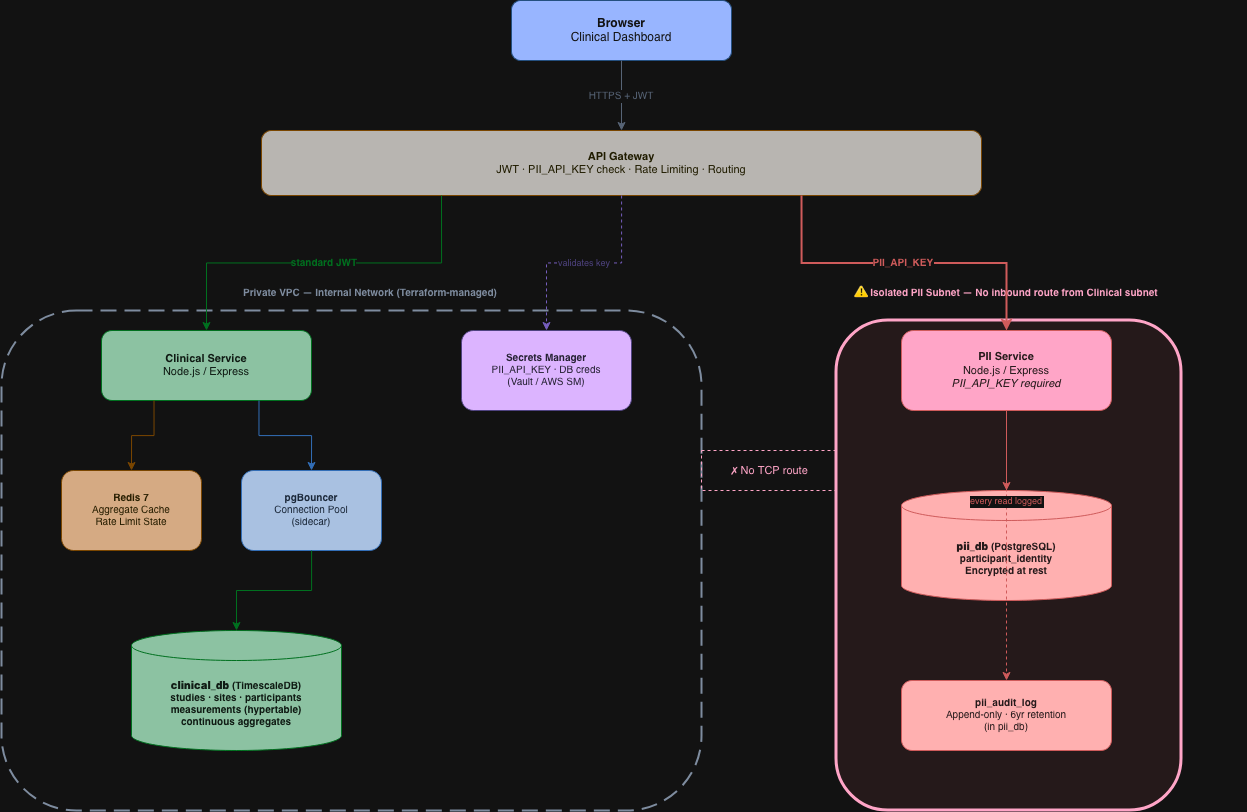

The diagram above was exported from draw.io. Its source (the exported page's mxGraphModel, read from the mxfile embedded in the PNG):
<mxGraphModel dx="1363" dy="908" grid="1" gridSize="10" guides="1" tooltips="1" connect="1" arrows="1" fold="1" page="1" pageScale="1" pageWidth="850" pageHeight="1100" math="0" shadow="0">
  <root>
    <mxCell id="0" />
    <mxCell id="1" parent="0" />
    <mxCell id="fZFlGrOhOLuGGm2veIG7-1" parent="1" style="rounded=1;whiteSpace=wrap;html=1;fillColor=#1e40af;strokeColor=#93c5fd;fontColor=#ffffff;fontSize=12;" value="&lt;b&gt;Browser&lt;/b&gt;&lt;br&gt;Clinical Dashboard" vertex="1">
      <mxGeometry height="60" width="220" x="540" y="30" as="geometry" />
    </mxCell>
    <mxCell id="fZFlGrOhOLuGGm2veIG7-2" parent="1" style="rounded=1;whiteSpace=wrap;html=1;fillColor=#44403c;strokeColor=#fbbf24;fontColor=#fef9c3;fontSize=11;" value="&lt;b&gt;API Gateway&lt;/b&gt;&lt;br&gt;JWT · PII_API_KEY check · Rate Limiting · Routing" vertex="1">
      <mxGeometry height="65" width="720" x="290" y="160" as="geometry" />
    </mxCell>
    <mxCell id="fZFlGrOhOLuGGm2veIG7-3" parent="1" style="text;html=1;align=left;verticalAlign=top;resizable=0;points=[];strokeColor=none;fillColor=none;fontStyle=1;fontSize=10;fontColor=#64748b;" value="Private VPC — Internal Network (Terraform-managed)" vertex="1">
      <mxGeometry height="20" width="380" x="270" y="310" as="geometry" />
    </mxCell>
    <mxCell id="fZFlGrOhOLuGGm2veIG7-4" parent="1" style="rounded=1;whiteSpace=wrap;html=1;fillColor=none;strokeColor=#64748b;strokeWidth=2;dashed=1;dashPattern=8 4;" value="" vertex="1">
      <mxGeometry height="500" width="700" x="30" y="340" as="geometry" />
    </mxCell>
    <mxCell id="fZFlGrOhOLuGGm2veIG7-5" parent="1" style="rounded=1;whiteSpace=wrap;html=1;fillColor=#14532d;strokeColor=#4ade80;fontColor=#f0fdf4;fontSize=11;" value="&lt;b&gt;Clinical Service&lt;/b&gt;&lt;br&gt;Node.js / Express" vertex="1">
      <mxGeometry height="70" width="210" x="130" y="360" as="geometry" />
    </mxCell>
    <mxCell id="fZFlGrOhOLuGGm2veIG7-6" parent="1" style="rounded=1;whiteSpace=wrap;html=1;fillColor=#713f12;strokeColor=#fbbf24;fontColor=#fef3c7;fontSize=10;" value="&lt;b&gt;Redis 7&lt;/b&gt;&lt;br&gt;Aggregate Cache&lt;br&gt;Rate Limit State" vertex="1">
      <mxGeometry height="80" width="140" x="90" y="500" as="geometry" />
    </mxCell>
    <mxCell id="fZFlGrOhOLuGGm2veIG7-7" parent="1" style="rounded=1;whiteSpace=wrap;html=1;fillColor=#1e3a5f;strokeColor=#60a5fa;fontColor=#dbeafe;fontSize=10;" value="&lt;b&gt;pgBouncer&lt;/b&gt;&lt;br&gt;Connection Pool&lt;br&gt;(sidecar)" vertex="1">
      <mxGeometry height="80" width="140" x="270" y="500" as="geometry" />
    </mxCell>
    <mxCell id="fZFlGrOhOLuGGm2veIG7-8" parent="1" style="rounded=1;whiteSpace=wrap;html=1;fillColor=#4c1d95;strokeColor=#c4b5fd;fontColor=#ede9fe;fontSize=10;" value="&lt;b&gt;Secrets Manager&lt;/b&gt;&lt;br&gt;PII_API_KEY · DB creds&lt;br&gt;(Vault / AWS SM)" vertex="1">
      <mxGeometry height="80" width="170" x="490" y="360" as="geometry" />
    </mxCell>
    <mxCell id="fZFlGrOhOLuGGm2veIG7-9" parent="1" style="shape=cylinder3;whiteSpace=wrap;html=1;boundedLbl=1;backgroundOutline=1;size=15;fillColor=#14532d;strokeColor=#4ade80;fontColor=#f0fdf4;fontSize=10;fontStyle=1;" value="&lt;b&gt;clinical_db&lt;/b&gt; (TimescaleDB)&lt;br&gt;studies · sites · participants&lt;br&gt;measurements (hypertable)&lt;br&gt;continuous aggregates" vertex="1">
      <mxGeometry height="120" width="210" x="160" y="660" as="geometry" />
    </mxCell>
    <mxCell id="fZFlGrOhOLuGGm2veIG7-10" parent="1" style="text;html=1;align=left;verticalAlign=top;resizable=0;points=[];strokeColor=none;fillColor=none;fontStyle=1;fontSize=10;fontColor=#9f1239;" value="⚠  Isolated PII Subnet — No inbound route from Clinical subnet" vertex="1">
      <mxGeometry height="20" width="394" x="881" y="310" as="geometry" />
    </mxCell>
    <mxCell id="fZFlGrOhOLuGGm2veIG7-11" parent="1" style="rounded=1;whiteSpace=wrap;html=1;fillColor=#fff1f2;strokeColor=#9f1239;strokeWidth=3;" value="" vertex="1">
      <mxGeometry height="490" width="345" x="865" y="350" as="geometry" />
    </mxCell>
    <mxCell id="fZFlGrOhOLuGGm2veIG7-12" parent="1" style="rounded=1;whiteSpace=wrap;html=1;fillColor=#9f1239;strokeColor=#f87171;fontColor=#fff1f2;fontSize=11;" value="&lt;b&gt;PII Service&lt;/b&gt;&lt;br&gt;Node.js / Express&lt;br&gt;&lt;i&gt;PII_API_KEY required&lt;/i&gt;" vertex="1">
      <mxGeometry height="80" width="210" x="930" y="360" as="geometry" />
    </mxCell>
    <mxCell id="fZFlGrOhOLuGGm2veIG7-13" parent="1" style="shape=cylinder3;whiteSpace=wrap;html=1;boundedLbl=1;backgroundOutline=1;size=15;fillColor=#7f1d1d;strokeColor=#f87171;fontColor=#fff1f2;fontSize=10;fontStyle=1;" value="&lt;b&gt;pii_db&lt;/b&gt; (PostgreSQL)&lt;br&gt;participant_identity&lt;br&gt;Encrypted at rest" vertex="1">
      <mxGeometry height="110" width="210" x="930" y="520" as="geometry" />
    </mxCell>
    <mxCell id="fZFlGrOhOLuGGm2veIG7-14" parent="1" style="rounded=1;whiteSpace=wrap;html=1;fillColor=#7f1d1d;strokeColor=#f87171;fontColor=#fff1f2;fontSize=10;" value="&lt;b&gt;pii_audit_log&lt;/b&gt;&lt;br&gt;Append-only · 6yr retention&lt;br&gt;(in pii_db)" vertex="1">
      <mxGeometry height="70" width="210" x="930" y="710" as="geometry" />
    </mxCell>
    <mxCell id="fZFlGrOhOLuGGm2veIG7-15" parent="1" style="text;html=1;strokeColor=#9f1239;fillColor=none;align=center;verticalAlign=middle;fontColor=#9f1239;fontStyle=3+1;fontSize=11;dashed=1;" value="✗  No TCP route" vertex="1">
      <mxGeometry height="40" width="135" x="730" y="480" as="geometry" />
    </mxCell>
    <mxCell id="fZFlGrOhOLuGGm2veIG7-16" edge="1" parent="1" style="endArrow=none;dashed=1;strokeColor=#9f1239;strokeWidth=2;dashPattern=6 3;" value="">
      <mxGeometry relative="1" as="geometry">
        <Array as="points">
          <mxPoint x="835" y="310" />
          <mxPoint x="835" y="830" />
        </Array>
      </mxGeometry>
    </mxCell>
    <mxCell id="fZFlGrOhOLuGGm2veIG7-17" edge="1" parent="1" source="fZFlGrOhOLuGGm2veIG7-1" style="edgeStyle=orthogonalEdgeStyle;rounded=0;fontColor=#94a3b8;fontSize=10;strokeColor=#94a3b8;" target="fZFlGrOhOLuGGm2veIG7-2" value="HTTPS + JWT">
      <mxGeometry relative="1" as="geometry" />
    </mxCell>
    <mxCell id="fZFlGrOhOLuGGm2veIG7-18" edge="1" parent="1" source="fZFlGrOhOLuGGm2veIG7-2" style="edgeStyle=orthogonalEdgeStyle;rounded=0;fontColor=#4ade80;fontStyle=1;fontSize=10;strokeColor=#4ade80;exitX=0.25;exitY=1;entryX=0.5;entryY=0;" target="fZFlGrOhOLuGGm2veIG7-5" value="standard JWT">
      <mxGeometry relative="1" as="geometry" />
    </mxCell>
    <mxCell id="fZFlGrOhOLuGGm2veIG7-19" edge="1" parent="1" source="fZFlGrOhOLuGGm2veIG7-2" style="edgeStyle=orthogonalEdgeStyle;rounded=0;fontColor=#f87171;fontStyle=1;fontSize=10;strokeColor=#f87171;strokeWidth=2;exitX=0.75;exitY=1;entryX=0.5;entryY=0;" target="fZFlGrOhOLuGGm2veIG7-12" value="PII_API_KEY">
      <mxGeometry relative="1" as="geometry" />
    </mxCell>
    <mxCell id="fZFlGrOhOLuGGm2veIG7-20" edge="1" parent="1" source="fZFlGrOhOLuGGm2veIG7-2" style="edgeStyle=orthogonalEdgeStyle;rounded=0;dashed=1;fontSize=9;fontColor=#c4b5fd;strokeColor=#a78bfa;" target="fZFlGrOhOLuGGm2veIG7-8" value="validates key">
      <mxGeometry relative="1" as="geometry" />
    </mxCell>
    <mxCell id="fZFlGrOhOLuGGm2veIG7-21" edge="1" parent="1" source="fZFlGrOhOLuGGm2veIG7-5" style="edgeStyle=orthogonalEdgeStyle;rounded=0;strokeColor=#fbbf24;exitX=0.25;exitY=1;entryX=0.5;entryY=0;" target="fZFlGrOhOLuGGm2veIG7-6" value="">
      <mxGeometry relative="1" as="geometry" />
    </mxCell>
    <mxCell id="fZFlGrOhOLuGGm2veIG7-22" edge="1" parent="1" source="fZFlGrOhOLuGGm2veIG7-5" style="edgeStyle=orthogonalEdgeStyle;rounded=0;strokeColor=#60a5fa;exitX=0.75;exitY=1;entryX=0.5;entryY=0;" target="fZFlGrOhOLuGGm2veIG7-7" value="">
      <mxGeometry relative="1" as="geometry" />
    </mxCell>
    <mxCell id="fZFlGrOhOLuGGm2veIG7-23" edge="1" parent="1" source="fZFlGrOhOLuGGm2veIG7-7" style="edgeStyle=orthogonalEdgeStyle;rounded=0;strokeColor=#4ade80;" target="fZFlGrOhOLuGGm2veIG7-9" value="">
      <mxGeometry relative="1" as="geometry" />
    </mxCell>
    <mxCell id="fZFlGrOhOLuGGm2veIG7-24" edge="1" parent="1" source="fZFlGrOhOLuGGm2veIG7-12" style="edgeStyle=orthogonalEdgeStyle;rounded=0;strokeColor=#f87171;" target="fZFlGrOhOLuGGm2veIG7-13" value="">
      <mxGeometry relative="1" as="geometry" />
    </mxCell>
    <mxCell id="fZFlGrOhOLuGGm2veIG7-25" edge="1" parent="1" source="fZFlGrOhOLuGGm2veIG7-12" style="edgeStyle=orthogonalEdgeStyle;rounded=0;dashed=1;strokeColor=#f87171;fontColor=#f87171;fontSize=9;" target="fZFlGrOhOLuGGm2veIG7-14" value="every read logged">
      <mxGeometry relative="1" x="-0.3333" as="geometry">
        <mxPoint as="offset" />
      </mxGeometry>
    </mxCell>
  </root>
</mxGraphModel>